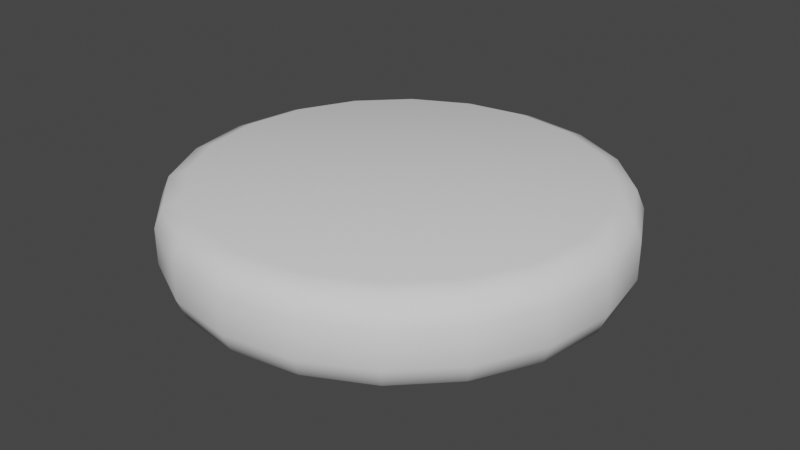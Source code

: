 # Source: lamp.blend  (saved by Blender 3.6.13; exported with 4.5.12 LTS)
import bpy
from mathutils import Matrix  # noqa: F401  (used for matrix-valued properties, if any)

bpy.ops.wm.read_factory_settings(use_empty=True)
scene = bpy.context.scene
scene.name = 'Scene'

# ---- collections
col_collection = bpy.data.collections.new('Collection'); scene.collection.children.link(col_collection)

# ---- world
world_world = bpy.data.worlds.new('World'); scene.world = world_world
world_world.use_nodes = True; world_world.node_tree.nodes.clear()
_N = world_world.node_tree.nodes; _L = world_world.node_tree.links
n0 = _N.new('ShaderNodeOutputWorld'); n0.name = 'World Output'; n0.location = (300, 300)
n1 = _N.new('ShaderNodeBackground'); n1.name = 'Background'; n1.location = (10, 300)
n1.inputs[0].default_value = (0.05088, 0.05088, 0.05088, 1.0)
_L.new(n1.outputs[0], n0.inputs[0])
n0.is_active_output = True
world_world.color = (0.05088, 0.05088, 0.05088)
world_world.use_sun_shadow = False
world_world.sun_shadow_jitter_overblur = 0.0

# ---- meshes
me_cylinder = bpy.data.meshes.new('Cylinder')
me_cylinder.from_pydata([(0.0, 0.8785, -0.2), (0.0, 1.0, -0.08), (0.0, 0.9644, -0.1649), (0.0, 0.8785, 0.2), (0.0, 1.0, 0.08), (0.0, 0.9644, 0.1649), (0.2715, 0.8355, -0.2), (0.309, 0.9511, -0.08), (0.298, 0.9172, -0.1649), (0.2715, 0.8355, 0.2), (0.309, 0.9511, 0.08), (0.298, 0.9172, 0.1649), (0.5164, 0.7107, -0.2), (0.5878, 0.809, -0.08), (0.5669, 0.7802, -0.1649), (0.5164, 0.7107, 0.2), (0.5878, 0.809, 0.08), (0.5669, 0.7802, 0.1649), (0.7107, 0.5164, -0.2), (0.809, 0.5878, -0.08), (0.7802, 0.5669, -0.1649), (0.7107, 0.5164, 0.2), (0.809, 0.5878, 0.08), (0.7802, 0.5669, 0.1649), (0.8355, 0.2715, -0.2), (0.9511, 0.309, -0.08), (0.9172, 0.298, -0.1649), (0.8355, 0.2715, 0.2), (0.9511, 0.309, 0.08), (0.9172, 0.298, 0.1649), (0.8785, 0.0, -0.2), (1.0, 0.0, -0.08), (0.9644, 0.0, -0.1649), (0.8785, 0.0, 0.2), (1.0, 0.0, 0.08), (0.9644, 0.0, 0.1649), (0.8355, -0.2715, -0.2), (0.9511, -0.309, -0.08), (0.9172, -0.298, -0.1649), (0.8355, -0.2715, 0.2), (0.9511, -0.309, 0.08), (0.9172, -0.298, 0.1649), (0.7107, -0.5164, -0.2), (0.809, -0.5878, -0.08), (0.7802, -0.5669, -0.1649), (0.7107, -0.5164, 0.2), (0.809, -0.5878, 0.08), (0.7802, -0.5669, 0.1649), (0.5164, -0.7107, -0.2), (0.5878, -0.809, -0.08), (0.5669, -0.7802, -0.1649), (0.5164, -0.7107, 0.2), (0.5878, -0.809, 0.08), (0.5669, -0.7802, 0.1649), (0.2715, -0.8355, -0.2), (0.309, -0.9511, -0.08), (0.298, -0.9172, -0.1649), (0.2715, -0.8355, 0.2), (0.309, -0.9511, 0.08), (0.298, -0.9172, 0.1649), (0.0, -0.8785, -0.2), (0.0, -1.0, -0.08), (0.0, -0.9644, -0.1649), (0.0, -0.8785, 0.2), (0.0, -1.0, 0.08), (0.0, -0.9644, 0.1649), (-0.2715, -0.8355, -0.2), (-0.309, -0.9511, -0.08), (-0.298, -0.9172, -0.1649), (-0.2715, -0.8355, 0.2), (-0.309, -0.9511, 0.08), (-0.298, -0.9172, 0.1649), (-0.5164, -0.7107, -0.2), (-0.5878, -0.809, -0.08), (-0.5669, -0.7802, -0.1649), (-0.5164, -0.7107, 0.2), (-0.5878, -0.809, 0.08), (-0.5669, -0.7802, 0.1649), (-0.7107, -0.5164, -0.2), (-0.809, -0.5878, -0.08), (-0.7802, -0.5669, -0.1649), (-0.7107, -0.5164, 0.2), (-0.809, -0.5878, 0.08), (-0.7802, -0.5669, 0.1649), (-0.8355, -0.2715, -0.2), (-0.9511, -0.309, -0.08), (-0.9172, -0.298, -0.1649), (-0.8355, -0.2715, 0.2), (-0.9511, -0.309, 0.08), (-0.9172, -0.298, 0.1649), (-0.8785, 0.0, -0.2), (-1.0, 0.0, -0.08), (-0.9644, 0.0, -0.1649), (-0.8785, 0.0, 0.2), (-1.0, 0.0, 0.08), (-0.9644, 0.0, 0.1649), (-0.8355, 0.2715, -0.2), (-0.9511, 0.309, -0.08), (-0.9172, 0.298, -0.1649), (-0.8355, 0.2715, 0.2), (-0.9511, 0.309, 0.08), (-0.9172, 0.298, 0.1649), (-0.7107, 0.5164, -0.2), (-0.809, 0.5878, -0.08), (-0.7802, 0.5669, -0.1649), (-0.7107, 0.5164, 0.2), (-0.809, 0.5878, 0.08), (-0.7802, 0.5669, 0.1649), (-0.5164, 0.7107, -0.2), (-0.5878, 0.809, -0.08), (-0.5669, 0.7802, -0.1649), (-0.5164, 0.7107, 0.2), (-0.5878, 0.809, 0.08), (-0.5669, 0.7802, 0.1649), (-0.2715, 0.8355, -0.2), (-0.309, 0.9511, -0.08), (-0.298, 0.9172, -0.1649), (-0.2715, 0.8355, 0.2), (-0.309, 0.9511, 0.08), (-0.298, 0.9172, 0.1649)], [], [(115, 118, 4, 1), (13, 16, 22, 19), (19, 22, 28, 25), (25, 28, 34, 31), (31, 34, 40, 37), (37, 40, 46, 43), (43, 46, 52, 49), (49, 52, 58, 55), (55, 58, 64, 61), (61, 64, 70, 67), (67, 70, 76, 73), (73, 76, 82, 79), (79, 82, 88, 85), (85, 88, 94, 91), (91, 94, 100, 97), (97, 100, 106, 103), (103, 106, 112, 109), (109, 112, 118, 115), (7, 10, 16, 13), (9, 3, 117, 111, 105, 99, 93, 87, 81, 75, 69, 63, 57, 51, 45, 39, 33, 27, 21, 15), (1, 4, 10, 7), (1, 7, 8, 2), (2, 8, 6, 0), (10, 4, 5, 11), (11, 5, 3, 9), (7, 13, 14, 8), (8, 14, 12, 6), (16, 10, 11, 17), (17, 11, 9, 15), (13, 19, 20, 14), (14, 20, 18, 12), (22, 16, 17, 23), (23, 17, 15, 21), (19, 25, 26, 20), (20, 26, 24, 18), (28, 22, 23, 29), (29, 23, 21, 27), (25, 31, 32, 26), (26, 32, 30, 24), (34, 28, 29, 35), (35, 29, 27, 33), (31, 37, 38, 32), (32, 38, 36, 30), (40, 34, 35, 41), (41, 35, 33, 39), (37, 43, 44, 38), (38, 44, 42, 36), (46, 40, 41, 47), (47, 41, 39, 45), (43, 49, 50, 44), (44, 50, 48, 42), (52, 46, 47, 53), (53, 47, 45, 51), (49, 55, 56, 50), (50, 56, 54, 48), (58, 52, 53, 59), (59, 53, 51, 57), (55, 61, 62, 56), (56, 62, 60, 54), (64, 58, 59, 65), (65, 59, 57, 63), (61, 67, 68, 62), (62, 68, 66, 60), (70, 64, 65, 71), (71, 65, 63, 69), (67, 73, 74, 68), (68, 74, 72, 66), (76, 70, 71, 77), (77, 71, 69, 75), (73, 79, 80, 74), (74, 80, 78, 72), (82, 76, 77, 83), (83, 77, 75, 81), (79, 85, 86, 80), (80, 86, 84, 78), (88, 82, 83, 89), (89, 83, 81, 87), (85, 91, 92, 86), (86, 92, 90, 84), (94, 88, 89, 95), (95, 89, 87, 93), (91, 97, 98, 92), (92, 98, 96, 90), (100, 94, 95, 101), (101, 95, 93, 99), (97, 103, 104, 98), (98, 104, 102, 96), (106, 100, 101, 107), (107, 101, 99, 105), (103, 109, 110, 104), (104, 110, 108, 102), (112, 106, 107, 113), (113, 107, 105, 111), (109, 115, 116, 110), (110, 116, 114, 108), (118, 112, 113, 119), (119, 113, 111, 117), (115, 1, 2, 116), (116, 2, 0, 114), (4, 118, 119, 5), (5, 119, 117, 3), (0, 6, 12, 18, 24, 30, 36, 42, 48, 54, 60, 66, 72, 78, 84, 90, 96, 102, 108, 114)])
me_cylinder.polygons.foreach_set('use_smooth', [True] * 102)
_uv = me_cylinder.uv_layers.new(name='UVMap')
_uv.uv.foreach_set('vector', [0.5704, 0.148, 0.5298, 0.148, 0.5298, 0.07253, 0.5704, 0.07253, 0.6707, 0.3029, 0.6301, 0.3029, 0.6301, 0.2274, 0.6707, 0.2274, 0.6707, 0.2274, 0.6301, 0.2274, 0.6301, 0.148, 0.6707, 0.148, 0.6707, 0.148, 0.6301, 0.148, 0.6301, 0.07253, 0.6707, 0.07253, 0.6707, 0.07253, 0.6301, 0.07253, 0.6301, 0.008299, 0.6707, 0.008299, 0.5704, 0.7426, 0.5298, 0.7426, 0.5298, 0.6784, 0.5704, 0.6784, 0.5704, 0.6784, 0.5298, 0.6784, 0.5298, 0.6029, 0.5704, 0.6029, 0.5704, 0.6029, 0.5298, 0.6029, 0.5298, 0.5235, 0.5704, 0.5235, 0.5704, 0.5235, 0.5298, 0.5235, 0.5298, 0.448, 0.5704, 0.448, 0.5704, 0.448, 0.5298, 0.448, 0.5298, 0.3837, 0.5704, 0.3837, 0.6707, 0.7426, 0.6301, 0.7426, 0.6301, 0.6784, 0.6707, 0.6784, 0.6707, 0.6784, 0.6301, 0.6784, 0.6301, 0.6029, 0.6707, 0.6029, 0.6707, 0.6029, 0.6301, 0.6029, 0.6301, 0.5235, 0.6707, 0.5235, 0.6707, 0.5235, 0.6301, 0.5235, 0.6301, 0.448, 0.6707, 0.448, 0.6707, 0.448, 0.6301, 0.448, 0.6301, 0.3837, 0.6707, 0.3837, 0.5704, 0.3671, 0.5298, 0.3671, 0.5298, 0.3029, 0.5704, 0.3029, 0.5704, 0.3029, 0.5298, 0.3029, 0.5298, 0.2274, 0.5704, 0.2274, 0.5704, 0.2274, 0.5298, 0.2274, 0.5298, 0.148, 0.5704, 0.148, 0.6707, 0.3671, 0.6301, 0.3671, 0.6301, 0.3029, 0.6707, 0.3029, 0.09238, 0.4076, 0.05138, 0.3512, 0.02983, 0.2849, 0.02983, 0.2151, 0.05138, 0.1488, 0.09238, 0.09238, 0.1488, 0.05138, 0.2151, 0.02983, 0.2849, 0.02983, 0.3512, 0.05138, 0.4076, 0.09238, 0.4486, 0.1488, 0.4702, 0.2151, 0.4702, 0.2849, 0.4486, 0.3512, 0.4076, 0.4076, 0.3512, 0.4486, 0.2849, 0.4702, 0.2151, 0.4702, 0.1488, 0.4486, 0.5704, 0.07253, 0.5298, 0.07253, 0.5298, 0.008299, 0.5704, 0.008299, 0.5704, 0.07253, 0.5704, 0.008299, 0.592, 0.01468, 0.592, 0.07663, 0.03196, 0.8611, 0.008299, 0.7883, 0.02983, 0.7849, 0.05138, 0.8512, 0.5298, 0.008299, 0.5298, 0.07253, 0.5083, 0.07663, 0.5083, 0.01468, 0.07696, 0.423, 0.03196, 0.3611, 0.05138, 0.3512, 0.09238, 0.4076, 0.6707, 0.3671, 0.6707, 0.3029, 0.6922, 0.2988, 0.6922, 0.3608, 0.008299, 0.7883, 0.008299, 0.7117, 0.02983, 0.7151, 0.02983, 0.7849, 0.6301, 0.3029, 0.6301, 0.3671, 0.6086, 0.3608, 0.6086, 0.2988, 0.1389, 0.468, 0.07696, 0.423, 0.09238, 0.4076, 0.1488, 0.4486, 0.6707, 0.3029, 0.6707, 0.2274, 0.6922, 0.226, 0.6922, 0.2988, 0.008299, 0.7117, 0.03196, 0.6389, 0.05138, 0.6488, 0.02983, 0.7151, 0.6301, 0.2274, 0.6301, 0.3029, 0.6086, 0.2988, 0.6086, 0.226, 0.2117, 0.4917, 0.1389, 0.468, 0.1488, 0.4486, 0.2151, 0.4702, 0.6707, 0.2274, 0.6707, 0.148, 0.6922, 0.1494, 0.6922, 0.226, 0.03196, 0.6389, 0.07696, 0.577, 0.09238, 0.5924, 0.05138, 0.6488, 0.6301, 0.148, 0.6301, 0.2274, 0.6086, 0.226, 0.6086, 0.1494, 0.2883, 0.4917, 0.2117, 0.4917, 0.2151, 0.4702, 0.2849, 0.4702, 0.6707, 0.148, 0.6707, 0.07253, 0.6922, 0.07663, 0.6922, 0.1494, 0.07696, 0.577, 0.1389, 0.532, 0.1488, 0.5514, 0.09238, 0.5924, 0.6301, 0.07253, 0.6301, 0.148, 0.6086, 0.1494, 0.6086, 0.07663, 0.3611, 0.468, 0.2883, 0.4917, 0.2849, 0.4702, 0.3512, 0.4486, 0.6707, 0.07253, 0.6707, 0.008299, 0.6922, 0.01468, 0.6922, 0.07663, 0.1389, 0.532, 0.2117, 0.5083, 0.2151, 0.5298, 0.1488, 0.5514, 0.6301, 0.008299, 0.6301, 0.07253, 0.6086, 0.07663, 0.6086, 0.01468, 0.423, 0.423, 0.3611, 0.468, 0.3512, 0.4486, 0.4076, 0.4076, 0.5704, 0.7426, 0.5704, 0.6784, 0.592, 0.6743, 0.592, 0.7362, 0.2117, 0.5083, 0.2883, 0.5083, 0.2849, 0.5298, 0.2151, 0.5298, 0.5298, 0.6784, 0.5298, 0.7426, 0.5083, 0.7362, 0.5083, 0.6743, 0.468, 0.3611, 0.423, 0.423, 0.4076, 0.4076, 0.4486, 0.3512, 0.5704, 0.6784, 0.5704, 0.6029, 0.592, 0.6014, 0.592, 0.6743, 0.2883, 0.5083, 0.3611, 0.532, 0.3512, 0.5514, 0.2849, 0.5298, 0.5298, 0.6029, 0.5298, 0.6784, 0.5083, 0.6743, 0.5083, 0.6014, 0.4917, 0.2883, 0.468, 0.3611, 0.4486, 0.3512, 0.4702, 0.2849, 0.5704, 0.6029, 0.5704, 0.5235, 0.592, 0.5249, 0.592, 0.6014, 0.3611, 0.532, 0.423, 0.577, 0.4076, 0.5924, 0.3512, 0.5514, 0.5298, 0.5235, 0.5298, 0.6029, 0.5083, 0.6014, 0.5083, 0.5249, 0.4917, 0.2117, 0.4917, 0.2883, 0.4702, 0.2849, 0.4702, 0.2151, 0.5704, 0.5235, 0.5704, 0.448, 0.592, 0.4521, 0.592, 0.5249, 0.423, 0.577, 0.468, 0.6389, 0.4486, 0.6488, 0.4076, 0.5924, 0.5298, 0.448, 0.5298, 0.5235, 0.5083, 0.5249, 0.5083, 0.4521, 0.468, 0.1389, 0.4917, 0.2117, 0.4702, 0.2151, 0.4486, 0.1488, 0.5704, 0.448, 0.5704, 0.3837, 0.592, 0.3901, 0.592, 0.4521, 0.468, 0.6389, 0.4917, 0.7117, 0.4702, 0.7151, 0.4486, 0.6488, 0.5298, 0.3837, 0.5298, 0.448, 0.5083, 0.4521, 0.5083, 0.3901, 0.423, 0.07696, 0.468, 0.1389, 0.4486, 0.1488, 0.4076, 0.09238, 0.6707, 0.7426, 0.6707, 0.6784, 0.6922, 0.6743, 0.6922, 0.7362, 0.4917, 0.7117, 0.4917, 0.7883, 0.4702, 0.7849, 0.4702, 0.7151, 0.6301, 0.6784, 0.6301, 0.7426, 0.6086, 0.7362, 0.6086, 0.6743, 0.3611, 0.03196, 0.423, 0.07696, 0.4076, 0.09238, 0.3512, 0.05138, 0.6707, 0.6784, 0.6707, 0.6029, 0.6922, 0.6014, 0.6922, 0.6743, 0.4917, 0.7883, 0.468, 0.8611, 0.4486, 0.8512, 0.4702, 0.7849, 0.6301, 0.6029, 0.6301, 0.6784, 0.6086, 0.6743, 0.6086, 0.6014, 0.2883, 0.008299, 0.3611, 0.03196, 0.3512, 0.05138, 0.2849, 0.02983, 0.6707, 0.6029, 0.6707, 0.5235, 0.6922, 0.5249, 0.6922, 0.6014, 0.468, 0.8611, 0.423, 0.923, 0.4076, 0.9076, 0.4486, 0.8512, 0.6301, 0.5235, 0.6301, 0.6029, 0.6086, 0.6014, 0.6086, 0.5249, 0.2117, 0.008299, 0.2883, 0.008299, 0.2849, 0.02983, 0.2151, 0.02983, 0.6707, 0.5235, 0.6707, 0.448, 0.6922, 0.4521, 0.6922, 0.5249, 0.423, 0.923, 0.3611, 0.968, 0.3512, 0.9486, 0.4076, 0.9076, 0.6301, 0.448, 0.6301, 0.5235, 0.6086, 0.5249, 0.6086, 0.4521, 0.1389, 0.03196, 0.2117, 0.008299, 0.2151, 0.02983, 0.1488, 0.05138, 0.6707, 0.448, 0.6707, 0.3837, 0.6922, 0.3901, 0.6922, 0.4521, 0.3611, 0.968, 0.2883, 0.9917, 0.2849, 0.9702, 0.3512, 0.9486, 0.6301, 0.3837, 0.6301, 0.448, 0.6086, 0.4521, 0.6086, 0.3901, 0.07696, 0.07696, 0.1389, 0.03196, 0.1488, 0.05138, 0.09238, 0.09238, 0.5704, 0.3671, 0.5704, 0.3029, 0.592, 0.2988, 0.592, 0.3608, 0.2883, 0.9917, 0.2117, 0.9917, 0.2151, 0.9702, 0.2849, 0.9702, 0.5298, 0.3029, 0.5298, 0.3671, 0.5083, 0.3608, 0.5083, 0.2988, 0.03196, 0.1389, 0.07696, 0.07696, 0.09238, 0.09238, 0.05138, 0.1488, 0.5704, 0.3029, 0.5704, 0.2274, 0.592, 0.226, 0.592, 0.2988, 0.2117, 0.9917, 0.1389, 0.968, 0.1488, 0.9486, 0.2151, 0.9702, 0.5298, 0.2274, 0.5298, 0.3029, 0.5083, 0.2988, 0.5083, 0.226, 0.008299, 0.2117, 0.03196, 0.1389, 0.05138, 0.1488, 0.02983, 0.2151, 0.5704, 0.2274, 0.5704, 0.148, 0.592, 0.1494, 0.592, 0.226, 0.1389, 0.968, 0.07696, 0.923, 0.09238, 0.9076, 0.1488, 0.9486, 0.5298, 0.148, 0.5298, 0.2274, 0.5083, 0.226, 0.5083, 0.1494, 0.008299, 0.2883, 0.008299, 0.2117, 0.02983, 0.2151, 0.02983, 0.2849, 0.5704, 0.148, 0.5704, 0.07253, 0.592, 0.07663, 0.592, 0.1494, 0.07696, 0.923, 0.03196, 0.8611, 0.05138, 0.8512, 0.09238, 0.9076, 0.5298, 0.07253, 0.5298, 0.148, 0.5083, 0.1494, 0.5083, 0.07663, 0.03196, 0.3611, 0.008299, 0.2883, 0.02983, 0.2849, 0.05138, 0.3512, 0.05138, 0.8512, 0.02983, 0.7849, 0.02983, 0.7151, 0.05138, 0.6488, 0.09238, 0.5924, 0.1488, 0.5514, 0.2151, 0.5298, 0.2849, 0.5298, 0.3512, 0.5514, 0.4076, 0.5924, 0.4486, 0.6488, 0.4702, 0.7151, 0.4702, 0.7849, 0.4486, 0.8512, 0.4076, 0.9076, 0.3512, 0.9486, 0.2849, 0.9702, 0.2151, 0.9702, 0.1488, 0.9486, 0.09238, 0.9076])
me_cylinder.update()
me_cylinder_001 = bpy.data.meshes.new('Cylinder.001')
me_cylinder_001.from_pydata([(0.0, 0.8785, -0.2), (0.0, 1.0, -0.08), (0.0, 0.9644, -0.1649), (0.0, 0.8785, 0.2), (0.0, 1.0, 0.08), (0.0, 0.9644, 0.1649), (0.2715, 0.8355, -0.2), (0.309, 0.9511, -0.08), (0.298, 0.9172, -0.1649), (0.2715, 0.8355, 0.2), (0.309, 0.9511, 0.08), (0.298, 0.9172, 0.1649), (0.5164, 0.7107, -0.2), (0.5878, 0.809, -0.08), (0.5669, 0.7802, -0.1649), (0.5164, 0.7107, 0.2), (0.5878, 0.809, 0.08), (0.5669, 0.7802, 0.1649), (0.7107, 0.5164, -0.2), (0.809, 0.5878, -0.08), (0.7802, 0.5669, -0.1649), (0.7107, 0.5164, 0.2), (0.809, 0.5878, 0.08), (0.7802, 0.5669, 0.1649), (0.8355, 0.2715, -0.2), (0.9511, 0.309, -0.08), (0.9172, 0.298, -0.1649), (0.8355, 0.2715, 0.2), (0.9511, 0.309, 0.08), (0.9172, 0.298, 0.1649), (0.8785, 0.0, -0.2), (1.0, 0.0, -0.08), (0.9644, 0.0, -0.1649), (0.8785, 0.0, 0.2), (1.0, 0.0, 0.08), (0.9644, 0.0, 0.1649), (0.8355, -0.2715, -0.2), (0.9511, -0.309, -0.08), (0.9172, -0.298, -0.1649), (0.8355, -0.2715, 0.2), (0.9511, -0.309, 0.08), (0.9172, -0.298, 0.1649), (0.7107, -0.5164, -0.2), (0.809, -0.5878, -0.08), (0.7802, -0.5669, -0.1649), (0.7107, -0.5164, 0.2), (0.809, -0.5878, 0.08), (0.7802, -0.5669, 0.1649), (0.5164, -0.7107, -0.2), (0.5878, -0.809, -0.08), (0.5669, -0.7802, -0.1649), (0.5164, -0.7107, 0.2), (0.5878, -0.809, 0.08), (0.5669, -0.7802, 0.1649), (0.2715, -0.8355, -0.2), (0.309, -0.9511, -0.08), (0.298, -0.9172, -0.1649), (0.2715, -0.8355, 0.2), (0.309, -0.9511, 0.08), (0.298, -0.9172, 0.1649), (0.0, -0.8785, -0.2), (0.0, -1.0, -0.08), (0.0, -0.9644, -0.1649), (0.0, -0.8785, 0.2), (0.0, -1.0, 0.08), (0.0, -0.9644, 0.1649), (-0.2715, -0.8355, -0.2), (-0.309, -0.9511, -0.08), (-0.298, -0.9172, -0.1649), (-0.2715, -0.8355, 0.2), (-0.309, -0.9511, 0.08), (-0.298, -0.9172, 0.1649), (-0.5164, -0.7107, -0.2), (-0.5878, -0.809, -0.08), (-0.5669, -0.7802, -0.1649), (-0.5164, -0.7107, 0.2), (-0.5878, -0.809, 0.08), (-0.5669, -0.7802, 0.1649), (-0.7107, -0.5164, -0.2), (-0.809, -0.5878, -0.08), (-0.7802, -0.5669, -0.1649), (-0.7107, -0.5164, 0.2), (-0.809, -0.5878, 0.08), (-0.7802, -0.5669, 0.1649), (-0.8355, -0.2715, -0.2), (-0.9511, -0.309, -0.08), (-0.9172, -0.298, -0.1649), (-0.8355, -0.2715, 0.2), (-0.9511, -0.309, 0.08), (-0.9172, -0.298, 0.1649), (-0.8785, 0.0, -0.2), (-1.0, 0.0, -0.08), (-0.9644, 0.0, -0.1649), (-0.8785, 0.0, 0.2), (-1.0, 0.0, 0.08), (-0.9644, 0.0, 0.1649), (-0.8355, 0.2715, -0.2), (-0.9511, 0.309, -0.08), (-0.9172, 0.298, -0.1649), (-0.8355, 0.2715, 0.2), (-0.9511, 0.309, 0.08), (-0.9172, 0.298, 0.1649), (-0.7107, 0.5164, -0.2), (-0.809, 0.5878, -0.08), (-0.7802, 0.5669, -0.1649), (-0.7107, 0.5164, 0.2), (-0.809, 0.5878, 0.08), (-0.7802, 0.5669, 0.1649), (-0.5164, 0.7107, -0.2), (-0.5878, 0.809, -0.08), (-0.5669, 0.7802, -0.1649), (-0.5164, 0.7107, 0.2), (-0.5878, 0.809, 0.08), (-0.5669, 0.7802, 0.1649), (-0.2715, 0.8355, -0.2), (-0.309, 0.9511, -0.08), (-0.298, 0.9172, -0.1649), (-0.2715, 0.8355, 0.2), (-0.309, 0.9511, 0.08), (-0.298, 0.9172, 0.1649)], [], [(115, 118, 4, 1), (13, 16, 22, 19), (19, 22, 28, 25), (25, 28, 34, 31), (31, 34, 40, 37), (37, 40, 46, 43), (43, 46, 52, 49), (49, 52, 58, 55), (55, 58, 64, 61), (61, 64, 70, 67), (67, 70, 76, 73), (73, 76, 82, 79), (79, 82, 88, 85), (85, 88, 94, 91), (91, 94, 100, 97), (97, 100, 106, 103), (103, 106, 112, 109), (109, 112, 118, 115), (7, 10, 16, 13), (9, 3, 117, 111, 105, 99, 93, 87, 81, 75, 69, 63, 57, 51, 45, 39, 33, 27, 21, 15), (1, 4, 10, 7), (1, 7, 8, 2), (2, 8, 6, 0), (10, 4, 5, 11), (11, 5, 3, 9), (7, 13, 14, 8), (8, 14, 12, 6), (16, 10, 11, 17), (17, 11, 9, 15), (13, 19, 20, 14), (14, 20, 18, 12), (22, 16, 17, 23), (23, 17, 15, 21), (19, 25, 26, 20), (20, 26, 24, 18), (28, 22, 23, 29), (29, 23, 21, 27), (25, 31, 32, 26), (26, 32, 30, 24), (34, 28, 29, 35), (35, 29, 27, 33), (31, 37, 38, 32), (32, 38, 36, 30), (40, 34, 35, 41), (41, 35, 33, 39), (37, 43, 44, 38), (38, 44, 42, 36), (46, 40, 41, 47), (47, 41, 39, 45), (43, 49, 50, 44), (44, 50, 48, 42), (52, 46, 47, 53), (53, 47, 45, 51), (49, 55, 56, 50), (50, 56, 54, 48), (58, 52, 53, 59), (59, 53, 51, 57), (55, 61, 62, 56), (56, 62, 60, 54), (64, 58, 59, 65), (65, 59, 57, 63), (61, 67, 68, 62), (62, 68, 66, 60), (70, 64, 65, 71), (71, 65, 63, 69), (67, 73, 74, 68), (68, 74, 72, 66), (76, 70, 71, 77), (77, 71, 69, 75), (73, 79, 80, 74), (74, 80, 78, 72), (82, 76, 77, 83), (83, 77, 75, 81), (79, 85, 86, 80), (80, 86, 84, 78), (88, 82, 83, 89), (89, 83, 81, 87), (85, 91, 92, 86), (86, 92, 90, 84), (94, 88, 89, 95), (95, 89, 87, 93), (91, 97, 98, 92), (92, 98, 96, 90), (100, 94, 95, 101), (101, 95, 93, 99), (97, 103, 104, 98), (98, 104, 102, 96), (106, 100, 101, 107), (107, 101, 99, 105), (103, 109, 110, 104), (104, 110, 108, 102), (112, 106, 107, 113), (113, 107, 105, 111), (109, 115, 116, 110), (110, 116, 114, 108), (118, 112, 113, 119), (119, 113, 111, 117), (115, 1, 2, 116), (116, 2, 0, 114), (4, 118, 119, 5), (5, 119, 117, 3), (0, 6, 12, 18, 24, 30, 36, 42, 48, 54, 60, 66, 72, 78, 84, 90, 96, 102, 108, 114)])
me_cylinder_001.polygons.foreach_set('use_smooth', [True] * 102)
_uv = me_cylinder_001.uv_layers.new(name='UVMap')
_uv.uv.foreach_set('vector', [0.05, 0.65, 0.05, 0.85, -1.565e-07, 0.85, -1.565e-07, 0.65, 0.9, 0.65, 0.9, 0.85, 0.85, 0.85, 0.85, 0.65, 0.85, 0.65, 0.85, 0.85, 0.8, 0.85, 0.8, 0.65, 0.8, 0.65, 0.8, 0.85, 0.75, 0.85, 0.75, 0.65, 0.75, 0.65, 0.75, 0.85, 0.7, 0.85, 0.7, 0.65, 0.7, 0.65, 0.7, 0.85, 0.65, 0.85, 0.65, 0.65, 0.65, 0.65, 0.65, 0.85, 0.6, 0.85, 0.6, 0.65, 0.6, 0.65, 0.6, 0.85, 0.55, 0.85, 0.55, 0.65, 0.55, 0.65, 0.55, 0.85, 0.5, 0.85, 0.5, 0.65, 0.5, 0.65, 0.5, 0.85, 0.45, 0.85, 0.45, 0.65, 0.45, 0.65, 0.45, 0.85, 0.4, 0.85, 0.4, 0.65, 0.4, 0.65, 0.4, 0.85, 0.35, 0.85, 0.35, 0.65, 0.35, 0.65, 0.35, 0.85, 0.3, 0.85, 0.3, 0.65, 0.3, 0.65, 0.3, 0.85, 0.25, 0.85, 0.25, 0.65, 0.25, 0.65, 0.25, 0.85, 0.2, 0.85, 0.2, 0.65, 0.2, 0.65, 0.2, 0.85, 0.15, 0.85, 0.15, 0.65, 0.15, 0.65, 0.15, 0.85, 0.1, 0.85, 0.1, 0.65, 0.1, 0.65, 0.1, 0.85, 0.05, 0.85, 0.05, 0.65, 0.95, 0.65, 0.95, 0.85, 0.9, 0.85, 0.9, 0.65, 0.3152, 0.4505, 0.25, 0.4608, 0.1848, 0.4505, 0.1261, 0.4206, 0.07943, 0.3739, 0.04948, 0.3152, 0.03916, 0.25, 0.04948, 0.1848, 0.07943, 0.1261, 0.1261, 0.07943, 0.1848, 0.04948, 0.25, 0.03916, 0.3152, 0.04948, 0.3739, 0.07943, 0.4206, 0.1261, 0.4505, 0.1848, 0.4608, 0.25, 0.4505, 0.3152, 0.4206, 0.3739, 0.3739, 0.4206, 1.0, 0.65, 1.0, 0.85, 0.95, 0.85, 0.95, 0.65, 1.0, 0.65, 0.95, 0.65, 0.9509, 0.5, 0.9991, 0.5, 0.7513, 0.4898, 0.8228, 0.4785, 0.8152, 0.4505, 0.75, 0.4608, 0.95, 0.85, 1.0, 0.85, 0.9991, 1.0, 0.9509, 1.0, 0.3228, 0.4785, 0.2513, 0.4898, 0.25, 0.4608, 0.3152, 0.4505, 0.95, 0.65, 0.9, 0.65, 0.9009, 0.5, 0.9491, 0.5, 0.8254, 0.4776, 0.8899, 0.4448, 0.8739, 0.4206, 0.8152, 0.4505, 0.9, 0.85, 0.95, 0.85, 0.9491, 1.0, 0.9009, 1.0, 0.3899, 0.4448, 0.3254, 0.4776, 0.3152, 0.4505, 0.3739, 0.4206, 0.9, 0.65, 0.85, 0.65, 0.8509, 0.5, 0.8991, 0.5, 0.892, 0.4432, 0.9432, 0.392, 0.9206, 0.3739, 0.8739, 0.4206, 0.85, 0.85, 0.9, 0.85, 0.8991, 1.0, 0.8509, 1.0, 0.4432, 0.392, 0.392, 0.4432, 0.3739, 0.4206, 0.4206, 0.3739, 0.85, 0.65, 0.8, 0.65, 0.8009, 0.5, 0.8491, 0.5, 0.9448, 0.3899, 0.9776, 0.3254, 0.9505, 0.3152, 0.9206, 0.3739, 0.8, 0.85, 0.85, 0.85, 0.8491, 1.0, 0.8009, 1.0, 0.4776, 0.3254, 0.4448, 0.3899, 0.4206, 0.3739, 0.4505, 0.3152, 0.8, 0.65, 0.75, 0.65, 0.7509, 0.5, 0.7991, 0.5, 0.9785, 0.3228, 0.9898, 0.2513, 0.9608, 0.25, 0.9505, 0.3152, 0.75, 0.85, 0.8, 0.85, 0.7991, 1.0, 0.7509, 1.0, 0.4898, 0.2513, 0.4785, 0.3228, 0.4505, 0.3152, 0.4608, 0.25, 0.75, 0.65, 0.7, 0.65, 0.7009, 0.5, 0.7491, 0.5, 0.9898, 0.2487, 0.9785, 0.1772, 0.9505, 0.1848, 0.9608, 0.25, 0.7, 0.85, 0.75, 0.85, 0.7491, 1.0, 0.7009, 1.0, 0.4785, 0.1772, 0.4898, 0.2487, 0.4608, 0.25, 0.4505, 0.1848, 0.7, 0.65, 0.65, 0.65, 0.6509, 0.5, 0.6991, 0.5, 0.9776, 0.1746, 0.9448, 0.1101, 0.9206, 0.1261, 0.9505, 0.1848, 0.65, 0.85, 0.7, 0.85, 0.6991, 1.0, 0.6509, 1.0, 0.4448, 0.1101, 0.4776, 0.1746, 0.4505, 0.1848, 0.4206, 0.1261, 0.65, 0.65, 0.6, 0.65, 0.6009, 0.5, 0.6491, 0.5, 0.9432, 0.108, 0.892, 0.05678, 0.8739, 0.07943, 0.9206, 0.1261, 0.6, 0.85, 0.65, 0.85, 0.6491, 1.0, 0.6009, 1.0, 0.392, 0.05678, 0.4432, 0.108, 0.4206, 0.1261, 0.3739, 0.07943, 0.6, 0.65, 0.55, 0.65, 0.5509, 0.5, 0.5991, 0.5, 0.8899, 0.05523, 0.8254, 0.02235, 0.8152, 0.04948, 0.8739, 0.07943, 0.55, 0.85, 0.6, 0.85, 0.5991, 1.0, 0.5509, 1.0, 0.3254, 0.02235, 0.3899, 0.05523, 0.3739, 0.07943, 0.3152, 0.04948, 0.55, 0.65, 0.5, 0.65, 0.5009, 0.5, 0.5491, 0.5, 0.8228, 0.02154, 0.7513, 0.01021, 0.75, 0.03916, 0.8152, 0.04948, 0.5, 0.85, 0.55, 0.85, 0.5491, 1.0, 0.5009, 1.0, 0.2513, 0.01021, 0.3228, 0.02154, 0.3152, 0.04948, 0.25, 0.03916, 0.5, 0.65, 0.45, 0.65, 0.4509, 0.5, 0.4991, 0.5, 0.7487, 0.01021, 0.6772, 0.02154, 0.6848, 0.04948, 0.75, 0.03916, 0.45, 0.85, 0.5, 0.85, 0.4991, 1.0, 0.4509, 1.0, 0.1772, 0.02154, 0.2487, 0.01021, 0.25, 0.03916, 0.1848, 0.04948, 0.45, 0.65, 0.4, 0.65, 0.4009, 0.5, 0.4491, 0.5, 0.6746, 0.02235, 0.6101, 0.05523, 0.6261, 0.07943, 0.6848, 0.04948, 0.4, 0.85, 0.45, 0.85, 0.4491, 1.0, 0.4009, 1.0, 0.1101, 0.05523, 0.1746, 0.02235, 0.1848, 0.04948, 0.1261, 0.07943, 0.4, 0.65, 0.35, 0.65, 0.3509, 0.5, 0.3991, 0.5, 0.608, 0.05678, 0.5568, 0.108, 0.5794, 0.1261, 0.6261, 0.07943, 0.35, 0.85, 0.4, 0.85, 0.3991, 1.0, 0.3509, 1.0, 0.05678, 0.108, 0.108, 0.05678, 0.1261, 0.07943, 0.07943, 0.1261, 0.35, 0.65, 0.3, 0.65, 0.3009, 0.5, 0.3491, 0.5, 0.5552, 0.1101, 0.5224, 0.1746, 0.5495, 0.1848, 0.5794, 0.1261, 0.3, 0.85, 0.35, 0.85, 0.3491, 1.0, 0.3009, 1.0, 0.02235, 0.1746, 0.05523, 0.1101, 0.07943, 0.1261, 0.04948, 0.1848, 0.3, 0.65, 0.25, 0.65, 0.2509, 0.5, 0.2991, 0.5, 0.5215, 0.1772, 0.5102, 0.2487, 0.5392, 0.25, 0.5495, 0.1848, 0.25, 0.85, 0.3, 0.85, 0.2991, 1.0, 0.2509, 1.0, 0.01021, 0.2487, 0.02154, 0.1772, 0.04948, 0.1848, 0.03916, 0.25, 0.25, 0.65, 0.2, 0.65, 0.2009, 0.5, 0.2491, 0.5, 0.5102, 0.2513, 0.5215, 0.3228, 0.5495, 0.3152, 0.5392, 0.25, 0.2, 0.85, 0.25, 0.85, 0.2491, 1.0, 0.2009, 1.0, 0.02154, 0.3228, 0.01021, 0.2513, 0.03916, 0.25, 0.04948, 0.3152, 0.2, 0.65, 0.15, 0.65, 0.1509, 0.5, 0.1991, 0.5, 0.5224, 0.3254, 0.5552, 0.3899, 0.5794, 0.3739, 0.5495, 0.3152, 0.15, 0.85, 0.2, 0.85, 0.1991, 1.0, 0.1509, 1.0, 0.05523, 0.3899, 0.02235, 0.3254, 0.04948, 0.3152, 0.07943, 0.3739, 0.15, 0.65, 0.1, 0.65, 0.1009, 0.5, 0.1491, 0.5, 0.5568, 0.392, 0.608, 0.4432, 0.6261, 0.4206, 0.5794, 0.3739, 0.1, 0.85, 0.15, 0.85, 0.1491, 1.0, 0.1009, 1.0, 0.108, 0.4432, 0.05678, 0.392, 0.07943, 0.3739, 0.1261, 0.4206, 0.1, 0.65, 0.05, 0.65, 0.05089, 0.5, 0.09911, 0.5, 0.6101, 0.4448, 0.6746, 0.4776, 0.6848, 0.4505, 0.6261, 0.4206, 0.05, 0.85, 0.1, 0.85, 0.09911, 1.0, 0.05089, 1.0, 0.1746, 0.4776, 0.1101, 0.4448, 0.1261, 0.4206, 0.1848, 0.4505, 0.05, 0.65, -1.565e-07, 0.65, 0.0008895, 0.5, 0.04911, 0.5, 0.6772, 0.4785, 0.7487, 0.4898, 0.75, 0.4608, 0.6848, 0.4505, -1.565e-07, 0.85, 0.05, 0.85, 0.04911, 1.0, 0.0008895, 1.0, 0.2487, 0.4898, 0.1772, 0.4785, 0.1848, 0.4505, 0.25, 0.4608, 0.75, 0.4608, 0.8152, 0.4505, 0.8739, 0.4206, 0.9206, 0.3739, 0.9505, 0.3152, 0.9608, 0.25, 0.9505, 0.1848, 0.9206, 0.1261, 0.8739, 0.07943, 0.8152, 0.04948, 0.75, 0.03916, 0.6848, 0.04948, 0.6261, 0.07943, 0.5794, 0.1261, 0.5495, 0.1848, 0.5392, 0.25, 0.5495, 0.3152, 0.5794, 0.3739, 0.6261, 0.4206, 0.6848, 0.4505])
me_cylinder_001.update()

# ---- objects
ob_cylinder = bpy.data.objects.new('Cylinder', me_cylinder)
ob_cylinder_001 = bpy.data.objects.new('Cylinder.001', me_cylinder_001)

# ---- transforms, parenting, visibility, modifiers, constraints
ob_cylinder.location = (0.0, 0.0, 0.0)
ob_cylinder_001.location = (0.0, 0.0, -0.1)
ob_cylinder_001.scale = (0.8, 0.8, 0.8)

# ---- collection membership
col_collection.objects.link(ob_cylinder)
col_collection.objects.link(ob_cylinder_001)

# ---- scene / render settings (as saved in the file)
scene.frame_start = 1; scene.frame_end = 250; scene.frame_set(1)
scene.render.engine = 'BLENDER_EEVEE_NEXT'
scene.cycles.sampling_pattern = 'TABULATED_SOBOL'
scene.view_settings.view_transform = 'Filmic'
bpy.context.view_layer.update()

# ---- added for rendering (the .blend has no active camera and no usable light): camera, sun
cam_auto = bpy.data.cameras.new('AutoCamera')
cam_auto.lens = 50.0
cam_auto.sensor_width = 36.0
cam_auto.clip_end = 1000.0
ob_auto_camera = bpy.data.objects.new('AutoCamera', cam_auto)
scene.collection.objects.link(ob_auto_camera)
ob_auto_camera.location = (2.65131, -3.18158, 2.09105)
ob_auto_camera.rotation_euler = (1.09748, -7.21219e-08, 0.694738)
scene.camera = ob_auto_camera
light_auto_sun = bpy.data.lights.new('AutoSun', 'SUN')
light_auto_sun.energy = 3.0
light_auto_sun.angle = 0.0523599
ob_auto_sun = bpy.data.objects.new('AutoSun', light_auto_sun)
scene.collection.objects.link(ob_auto_sun)
ob_auto_sun.rotation_euler = (0.872665, 0.174533, 0.523599)
bpy.context.view_layer.update()
